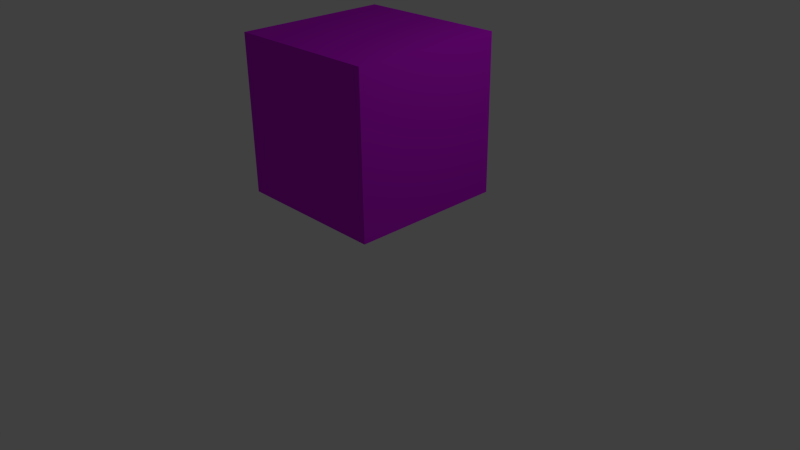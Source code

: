 # Source: Virus_Purple_.blend  (saved by Blender 2.74.0; exported with 4.5.12 LTS)
import bpy
from mathutils import Matrix  # noqa: F401  (used for matrix-valued properties, if any)

bpy.ops.wm.read_factory_settings(use_empty=True)
scene = bpy.context.scene
scene.name = 'Scene'

# ---- collections
col_collection_1 = bpy.data.collections.new('Collection 1'); scene.collection.children.link(col_collection_1)

# ---- materials (node trees are filled in below, after node groups)
mat_material = bpy.data.materials.new('Material')
mat_material.alpha_threshold = 0.0
mat_material.use_transparent_shadow = False
mat_material.diffuse_color = (0.6178, 0.0091, 0.8, 1.0)
mat_material.roughness = 0.5
mat_material.line_color = (0.0, 0.0, 0.0, 1.0)

# ---- material node trees

# ---- world
world_world = bpy.data.worlds.new('World'); scene.world = world_world
world_world.color = (0.05088, 0.05088, 0.05088)
world_world.use_sun_shadow = False
world_world.sun_shadow_jitter_overblur = 0.0
world_world.cycles.sampling_method = 'MANUAL'
world_world.cycles.sample_map_resolution = 256

# ---- cameras
cam_camera = bpy.data.cameras.new('Camera')
cam_camera.clip_end = 100.0
cam_camera.lens = 35.0
cam_camera.sensor_width = 32.0
cam_camera.sensor_height = 18.0
cam_camera.ortho_scale = 7.314
cam_camera.dof.focus_distance = 0.0
cam_camera.dof.aperture_fstop = 128.0

# ---- lights
light_lamp = bpy.data.lights.new('Lamp', 'POINT')
light_lamp.transmission_factor = 0.0
light_lamp.cutoff_distance = 30.0
light_lamp.energy = 100.0
light_lamp.shadow_buffer_clip_start = 1.001
light_lamp.shadow_soft_size = 0.1
light_lamp.shadow_maximum_resolution = 0.006
light_lamp.use_absolute_resolution = True
light_lamp.cycles.use_multiple_importance_sampling = False

# ---- meshes
me_cube = bpy.data.meshes.new('Cube')
me_cube.from_pydata([(1.0, 1.0, -1.0), (1.0, -1.0, -1.0), (-1.0, -1.0, -1.0), (-1.0, 1.0, -1.0), (1.0, 1.0, 1.0), (1.0, -1.0, 1.0), (-1.0, -1.0, 1.0), (-1.0, 1.0, 1.0)], [], [(0, 1, 2, 3), (4, 7, 6, 5), (0, 4, 5, 1), (1, 5, 6, 2), (2, 6, 7, 3), (4, 0, 3, 7)])
me_cube.materials.append(mat_material)
me_cube.use_remesh_preserve_volume = False
me_cube.use_remesh_preserve_attributes = False
me_cube.use_mirror_vertex_groups = False
me_cube.update()

# ---- objects
ob_cube = bpy.data.objects.new('Cube', me_cube)
ob_lamp = bpy.data.objects.new('Lamp', light_lamp)
ob_camera = bpy.data.objects.new('Camera', cam_camera)

# ---- transforms, parenting, visibility, modifiers, constraints
ob_cube.location = (0.0, 0.0, 1.88)
ob_cube.lock_rotations_4d = False
ob_cube.empty_display_type = 'ARROWS'
ob_cube.lineart.crease_threshold = 0.0
_m = ob_cube.modifiers.new('Multires', 'MULTIRES')
_m.uv_smooth = 'PRESERVE_CORNERS'
_m.quality = 3
_m.levels = 7
_m.sculpt_levels = 7
_m.render_levels = 7
_m.show_only_control_edges = False
ob_lamp.location = (4.076, 1.005, 5.904)
ob_lamp.rotation_euler = (0.6503, 0.05522, 1.866)
ob_lamp.lock_rotations_4d = False
ob_lamp.empty_display_type = 'ARROWS'
ob_lamp.color = (0.0, 0.0, 0.0, 0.0)
ob_lamp.lineart.crease_threshold = 0.0
ob_camera.location = (7.481, -6.508, 5.344)
ob_camera.rotation_euler = (1.109, 0.01082, 0.8149)
ob_camera.lock_rotations_4d = False
ob_camera.empty_display_type = 'ARROWS'
ob_camera.color = (0.0, 0.0, 0.0, 0.0)
ob_camera.display_type = 'WIRE'
ob_camera.lineart.crease_threshold = 0.0

# ---- collection membership
col_collection_1.objects.link(ob_cube)
col_collection_1.objects.link(ob_lamp)
col_collection_1.objects.link(ob_camera)

# ---- scene / render settings (as saved in the file)
scene.camera = ob_camera
scene.frame_start = 1; scene.frame_end = 250; scene.frame_set(1)
scene.render.engine = 'BLENDER_EEVEE_NEXT'
scene.render.resolution_percentage = 50
scene.render.dither_intensity = 0.0
scene.cycles.use_denoising = False
scene.cycles.samples = 10
scene.cycles.sampling_pattern = 'TABULATED_SOBOL'
scene.cycles.light_sampling_threshold = 0.0
scene.cycles.use_adaptive_sampling = False
scene.cycles.use_light_tree = False
scene.cycles.blur_glossy = 0.0
scene.cycles.pixel_filter_type = 'GAUSSIAN'
scene.cycles.sample_clamp_indirect = 0.0
scene.view_settings.view_transform = 'Standard'
bpy.context.view_layer.update()
